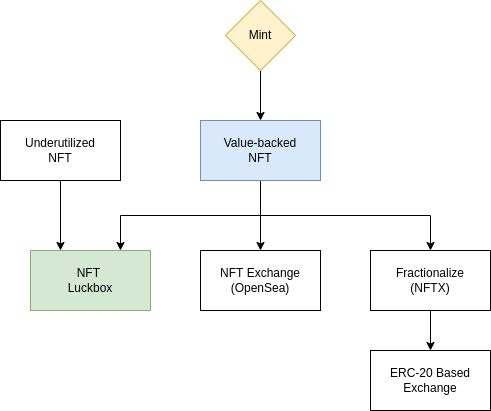

The diagram above was exported from draw.io. Its source (the exported page's mxGraphModel, read from the mxfile embedded in the PNG):
<mxGraphModel dx="1355" dy="805" grid="1" gridSize="10" guides="1" tooltips="1" connect="1" arrows="1" fold="1" page="1" pageScale="1" pageWidth="850" pageHeight="1100" math="0" shadow="0">
  <root>
    <mxCell id="0" />
    <mxCell id="1" parent="0" />
    <mxCell id="vadWtcczjHZUD4XDfc6R-10" style="edgeStyle=orthogonalEdgeStyle;rounded=0;orthogonalLoop=1;jettySize=auto;html=1;exitX=0.5;exitY=1;exitDx=0;exitDy=0;entryX=0.75;entryY=0;entryDx=0;entryDy=0;" edge="1" parent="1" source="vadWtcczjHZUD4XDfc6R-1" target="vadWtcczjHZUD4XDfc6R-8">
      <mxGeometry relative="1" as="geometry" />
    </mxCell>
    <mxCell id="vadWtcczjHZUD4XDfc6R-15" style="edgeStyle=orthogonalEdgeStyle;rounded=0;orthogonalLoop=1;jettySize=auto;html=1;exitX=0.5;exitY=1;exitDx=0;exitDy=0;" edge="1" parent="1" source="vadWtcczjHZUD4XDfc6R-1" target="vadWtcczjHZUD4XDfc6R-14">
      <mxGeometry relative="1" as="geometry" />
    </mxCell>
    <mxCell id="vadWtcczjHZUD4XDfc6R-17" style="edgeStyle=orthogonalEdgeStyle;rounded=0;orthogonalLoop=1;jettySize=auto;html=1;exitX=0.5;exitY=1;exitDx=0;exitDy=0;entryX=0.5;entryY=0;entryDx=0;entryDy=0;" edge="1" parent="1" source="vadWtcczjHZUD4XDfc6R-1" target="vadWtcczjHZUD4XDfc6R-16">
      <mxGeometry relative="1" as="geometry" />
    </mxCell>
    <mxCell id="vadWtcczjHZUD4XDfc6R-1" value="Value-backed&lt;br&gt;NFT" style="rounded=0;whiteSpace=wrap;html=1;fillColor=#dae8fc;strokeColor=#6c8ebf;" vertex="1" parent="1">
      <mxGeometry x="400" y="260" width="120" height="60" as="geometry" />
    </mxCell>
    <mxCell id="vadWtcczjHZUD4XDfc6R-7" style="edgeStyle=orthogonalEdgeStyle;rounded=0;orthogonalLoop=1;jettySize=auto;html=1;" edge="1" parent="1" source="vadWtcczjHZUD4XDfc6R-6" target="vadWtcczjHZUD4XDfc6R-1">
      <mxGeometry relative="1" as="geometry" />
    </mxCell>
    <mxCell id="vadWtcczjHZUD4XDfc6R-6" value="Mint" style="rhombus;whiteSpace=wrap;html=1;fillColor=#fff2cc;strokeColor=#d6b656;" vertex="1" parent="1">
      <mxGeometry x="425" y="140" width="70" height="70" as="geometry" />
    </mxCell>
    <mxCell id="vadWtcczjHZUD4XDfc6R-8" value="NFT &lt;br&gt;Luckbox" style="rounded=0;whiteSpace=wrap;html=1;fillColor=#d5e8d4;strokeColor=#82b366;" vertex="1" parent="1">
      <mxGeometry x="230" y="390" width="120" height="60" as="geometry" />
    </mxCell>
    <mxCell id="vadWtcczjHZUD4XDfc6R-12" style="edgeStyle=orthogonalEdgeStyle;rounded=0;orthogonalLoop=1;jettySize=auto;html=1;exitX=0.5;exitY=1;exitDx=0;exitDy=0;entryX=0.25;entryY=0;entryDx=0;entryDy=0;" edge="1" parent="1" source="vadWtcczjHZUD4XDfc6R-11" target="vadWtcczjHZUD4XDfc6R-8">
      <mxGeometry relative="1" as="geometry" />
    </mxCell>
    <mxCell id="vadWtcczjHZUD4XDfc6R-11" value="Underutilized&lt;br&gt;NFT" style="rounded=0;whiteSpace=wrap;html=1;" vertex="1" parent="1">
      <mxGeometry x="200" y="260" width="120" height="60" as="geometry" />
    </mxCell>
    <mxCell id="vadWtcczjHZUD4XDfc6R-14" value="NFT Exchange&lt;br&gt;(OpenSea)" style="rounded=0;whiteSpace=wrap;html=1;" vertex="1" parent="1">
      <mxGeometry x="400" y="390" width="120" height="60" as="geometry" />
    </mxCell>
    <mxCell id="vadWtcczjHZUD4XDfc6R-19" style="edgeStyle=orthogonalEdgeStyle;rounded=0;orthogonalLoop=1;jettySize=auto;html=1;exitX=0.5;exitY=1;exitDx=0;exitDy=0;" edge="1" parent="1" source="vadWtcczjHZUD4XDfc6R-16" target="vadWtcczjHZUD4XDfc6R-18">
      <mxGeometry relative="1" as="geometry" />
    </mxCell>
    <mxCell id="vadWtcczjHZUD4XDfc6R-16" value="Fractionalize&lt;br&gt;(NFTX)" style="rounded=0;whiteSpace=wrap;html=1;" vertex="1" parent="1">
      <mxGeometry x="570" y="390" width="120" height="60" as="geometry" />
    </mxCell>
    <mxCell id="vadWtcczjHZUD4XDfc6R-18" value="ERC-20 Based&lt;br&gt;Exchange" style="rounded=0;whiteSpace=wrap;html=1;" vertex="1" parent="1">
      <mxGeometry x="570" y="490" width="120" height="60" as="geometry" />
    </mxCell>
  </root>
</mxGraphModel>